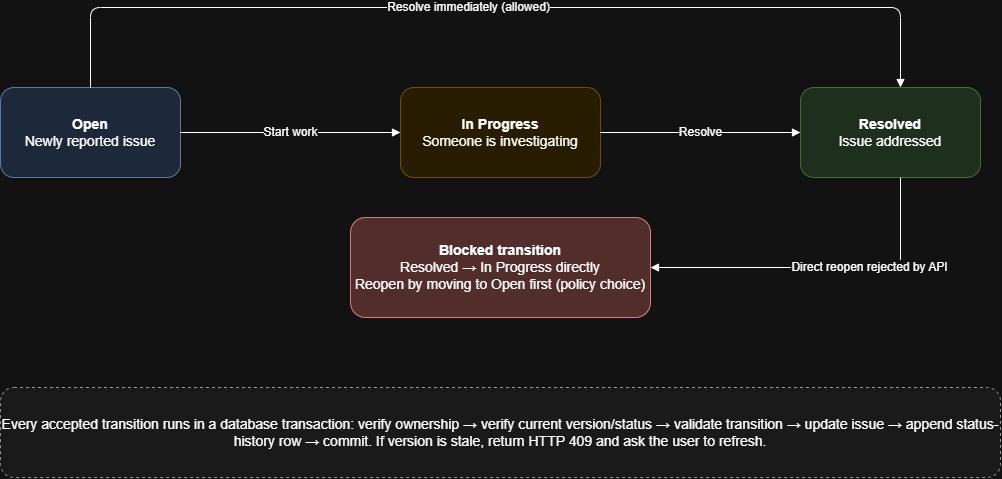

The diagram above was exported from draw.io. Its source (the exported page's mxGraphModel, read from the mxfile embedded in the PNG):
<mxGraphModel dx="1414" dy="743" grid="1" gridSize="10" guides="1" tooltips="1" connect="1" arrows="1" fold="1" page="1" pageScale="1" pageWidth="1400" pageHeight="900" math="0" shadow="0">
  <root>
    <mxCell id="0" />
    <mxCell id="1" parent="0" />
    <mxCell id="open" parent="1" style="rounded=1;whiteSpace=wrap;html=1;fillColor=#dae8fc;strokeColor=#6c8ebf;fontSize=14;" value="&lt;b&gt;Open&lt;/b&gt;&lt;br&gt;Newly reported issue" vertex="1">
      <mxGeometry height="90" width="180" x="200" y="160" as="geometry" />
    </mxCell>
    <mxCell id="progress" parent="1" style="rounded=1;whiteSpace=wrap;html=1;fillColor=#fff2cc;strokeColor=#d6b656;fontSize=14;" value="&lt;b&gt;In Progress&lt;/b&gt;&lt;br&gt;Someone is investigating" vertex="1">
      <mxGeometry height="90" width="200" x="600" y="160" as="geometry" />
    </mxCell>
    <mxCell id="resolved" parent="1" style="rounded=1;whiteSpace=wrap;html=1;fillColor=#d5e8d4;strokeColor=#82b366;fontSize=14;" value="&lt;b&gt;Resolved&lt;/b&gt;&lt;br&gt;Issue addressed" vertex="1">
      <mxGeometry height="90" width="180" x="1000" y="160" as="geometry" />
    </mxCell>
    <mxCell id="blocked" parent="1" style="rounded=1;whiteSpace=wrap;html=1;fillColor=#f8cecc;strokeColor=#b85450;fontSize=14;" value="&lt;b&gt;Blocked transition&lt;/b&gt;&lt;br&gt;Resolved → In Progress directly&lt;br&gt;Reopen by moving to Open first (policy choice)" vertex="1">
      <mxGeometry height="100" width="300" x="550" y="290" as="geometry" />
    </mxCell>
    <mxCell id="note" parent="1" style="rounded=1;whiteSpace=wrap;html=1;fillColor=#f5f5f5;strokeColor=#666666;fontSize=14;dashed=1;" value="Every accepted transition runs in a database transaction: verify ownership → verify current version/status → validate transition → update issue → append status-history row → commit. If version is stale, return HTTP 409 and ask the user to refresh." vertex="1">
      <mxGeometry height="90" width="1000" x="200" y="460" as="geometry" />
    </mxCell>
    <mxCell id="e1" edge="1" parent="1" source="open" style="edgeStyle=orthogonalEdgeStyle;rounded=1;orthogonalLoop=1;jettySize=auto;html=1;endArrow=block;endFill=1;fontSize=12;" target="progress" value="Start work">
      <mxGeometry relative="1" as="geometry" />
    </mxCell>
    <mxCell id="e2" edge="1" parent="1" source="progress" style="edgeStyle=orthogonalEdgeStyle;rounded=1;orthogonalLoop=1;jettySize=auto;html=1;endArrow=block;endFill=1;fontSize=12;" target="resolved" value="Resolve">
      <mxGeometry relative="1" as="geometry" />
    </mxCell>
    <mxCell id="e3" edge="1" parent="1" source="open" style="edgeStyle=orthogonalEdgeStyle;rounded=1;orthogonalLoop=1;jettySize=auto;html=1;endArrow=block;endFill=1;fontSize=12;" target="resolved" value="Resolve immediately (allowed)">
      <mxGeometry relative="1" x="-0.0557" as="geometry">
        <Array as="points">
          <mxPoint x="290" y="80" />
          <mxPoint x="1100" y="80" />
        </Array>
      </mxGeometry>
    </mxCell>
    <mxCell id="e4" edge="1" parent="1" source="resolved" style="edgeStyle=orthogonalEdgeStyle;rounded=1;orthogonalLoop=1;jettySize=auto;html=1;endArrow=block;endFill=1;fontSize=12;" target="blocked" value="Direct reopen rejected by API">
      <mxGeometry relative="1" x="-0.2882" as="geometry">
        <Array as="points">
          <mxPoint x="1100" y="340" />
        </Array>
      </mxGeometry>
    </mxCell>
  </root>
</mxGraphModel>